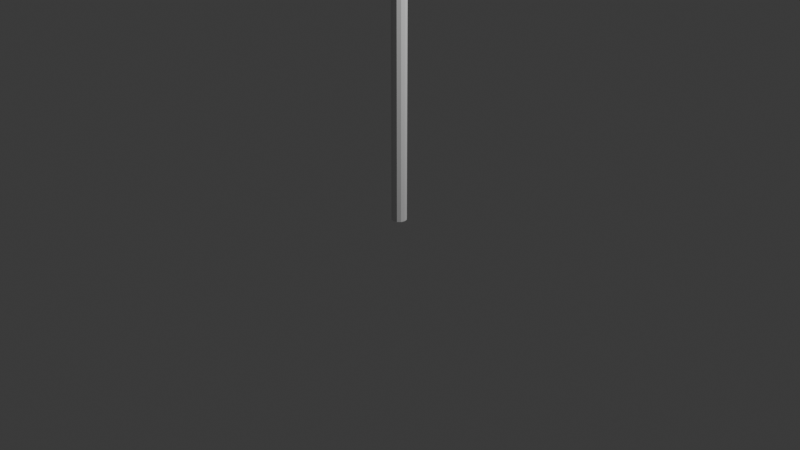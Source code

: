 # Source: Semaforo.blend  (saved by Blender 5.0.119; exported with 4.5.12 LTS)
import bpy
from mathutils import Matrix  # noqa: F401  (used for matrix-valued properties, if any)

bpy.ops.wm.read_factory_settings(use_empty=True)
scene = bpy.context.scene
scene.name = 'Scene'

# ---- collections
col_collection = bpy.data.collections.new('Collection'); scene.collection.children.link(col_collection)

# ---- world
world_world = bpy.data.worlds.new('World'); scene.world = world_world
world_world.use_nodes = True; world_world.node_tree.nodes.clear()
_N = world_world.node_tree.nodes; _L = world_world.node_tree.links
n0 = _N.new('ShaderNodeOutputWorld'); n0.name = 'World Output'; n0.location = (200, 100)
n1 = _N.new('ShaderNodeBackground'); n1.name = 'Background'; n1.location = (-200, 100)
n1.inputs[0].default_value = (0.05088, 0.05088, 0.05088, 1.0)
_L.new(n1.outputs[0], n0.inputs[0])
n0.is_active_output = True
world_world.color = (0.05088, 0.05088, 0.05088)
world_world.sun_shadow_jitter_overblur = 0.0

# ---- cameras
cam_camera = bpy.data.cameras.new('Camera')
cam_camera.clip_end = 100.0
cam_camera.ortho_scale = 7.314

# ---- lights
light_light = bpy.data.lights.new('Light', 'POINT')
light_light.energy = 1000.0
light_light.shadow_soft_size = 0.1

# ---- meshes
me_cylinder_003 = bpy.data.meshes.new('Cylinder.003')
me_cylinder_003.from_pydata([(0.1123, -0.07828, 4.025), (0.1151, -0.1614, 4.025), (0.09542, -0.07884, 3.962), (0.09816, -0.162, 3.962), (0.04917, -0.08037, 3.916), (0.05192, -0.1635, 3.916), (-0.01399, -0.08245, 3.899), (-0.01125, -0.1656, 3.899), (-0.07716, -0.08453, 3.916), (-0.07442, -0.1677, 3.916), (-0.1234, -0.08605, 3.962), (-0.1207, -0.1692, 3.962), (-0.1403, -0.08661, 4.025), (-0.1376, -0.1698, 4.025), (-0.1234, -0.08605, 4.089), (-0.1207, -0.1692, 4.089), (-0.07716, -0.08453, 4.135), (-0.07442, -0.1677, 4.135), (-0.01399, -0.08245, 4.152), (-0.01125, -0.1656, 4.152), (0.04917, -0.08037, 4.135), (0.05192, -0.1635, 4.135), (0.09542, -0.07884, 4.089), (0.09816, -0.162, 4.089), (1.118e-08, 0.08, 9.537e-07), (0.04, 0.06928, 9.537e-07), (1.118e-08, 0.08, 3.8), (-0.04, 0.06928, 9.537e-07), (-0.06928, 0.04, 9.537e-07), (-0.04, 0.06928, 3.8), (-0.06928, 0.04, 3.8), (-0.08, 0.0, 3.8), (-0.06928, -0.04, 3.8), (-0.08, 0.0, 9.537e-07), (-0.06928, -0.04, 9.537e-07), (-0.04, -0.06928, 9.537e-07), (1.211e-08, -0.08, 9.537e-07), (-0.04, -0.06928, 3.8), (1.211e-08, -0.08, 3.8), (0.04, -0.06928, 3.8), (0.06928, -0.04, 3.8), (0.04, -0.06928, 9.537e-07), (0.06928, -0.04, 9.537e-07), (0.08, 0.0, 9.537e-07), (0.06928, 0.04, 9.537e-07), (0.08, 0.0, 3.8), (0.06928, 0.04, 3.8), (0.04, 0.06928, 3.8), (-0.2198, 0.09135, 3.8), (0.18, 0.1045, 3.8), (-0.2198, 0.09135, 5.0), (-0.2125, -0.1306, 3.8), (0.1873, -0.1174, 3.8), (-0.2125, -0.1306, 5.0), (0.1873, -0.1174, 5.0), (0.18, 0.1045, 5.0), (0.1123, -0.07828, 4.802), (0.09542, -0.07884, 4.738), (0.1151, -0.1614, 4.802), (0.09542, -0.07884, 4.865), (0.04917, -0.08037, 4.911), (0.09816, -0.162, 4.865), (0.05192, -0.1635, 4.911), (-0.01125, -0.1656, 4.928), (-0.07442, -0.1677, 4.911), (-0.01399, -0.08245, 4.928), (-0.07716, -0.08453, 4.911), (-0.1234, -0.08605, 4.865), (-0.1403, -0.08661, 4.802), (-0.1207, -0.1692, 4.865), (-0.1376, -0.1698, 4.802), (-0.1207, -0.1692, 4.738), (-0.07442, -0.1677, 4.692), (-0.1234, -0.08605, 4.738), (-0.07716, -0.08453, 4.692), (-0.01399, -0.08245, 4.675), (0.04917, -0.08037, 4.692), (-0.01125, -0.1656, 4.675), (0.05192, -0.1635, 4.692), (0.09816, -0.162, 4.738), (0.1123, -0.07828, 4.408), (0.09542, -0.07884, 4.345), (0.1151, -0.1614, 4.408), (0.09542, -0.07884, 4.471), (0.04917, -0.08037, 4.518), (0.09816, -0.162, 4.471), (0.05192, -0.1635, 4.518), (-0.01125, -0.1656, 4.535), (-0.07442, -0.1677, 4.518), (-0.01399, -0.08245, 4.535), (-0.07716, -0.08453, 4.518), (-0.1234, -0.08605, 4.471), (-0.1403, -0.08661, 4.408), (-0.1207, -0.1692, 4.471), (-0.1376, -0.1698, 4.408), (-0.1207, -0.1692, 4.345), (-0.07442, -0.1677, 4.299), (-0.1234, -0.08605, 4.345), (-0.07716, -0.08453, 4.299), (-0.01399, -0.08245, 4.282), (0.04917, -0.08037, 4.299), (-0.01125, -0.1656, 4.282), (0.05192, -0.1635, 4.299), (0.09816, -0.162, 4.345)], [], [(0, 1, 3, 2), (2, 3, 5, 4), (4, 5, 7, 6), (6, 7, 9, 8), (8, 9, 11, 10), (10, 11, 13, 12), (12, 13, 15, 14), (14, 15, 17, 16), (16, 17, 19, 18), (18, 19, 21, 20), (3, 1, 23, 21, 19, 17, 15, 13, 11, 9, 7, 5), (20, 21, 23, 22), (22, 23, 1, 0), (0, 2, 4, 6, 8, 10, 12, 14, 16, 18, 20, 22), (24, 25, 44, 43, 42, 41, 36, 35, 34, 33, 28, 27), (24, 26, 47, 25), (27, 29, 26, 24), (28, 30, 29, 27), (47, 26, 29, 30, 31, 32, 37, 38, 39, 40, 45, 46), (33, 31, 30, 28), (34, 32, 31, 33), (35, 37, 32, 34), (36, 38, 37, 35), (41, 39, 38, 36), (42, 40, 39, 41), (43, 45, 40, 42), (44, 46, 45, 43), (25, 47, 46, 44), (49, 52, 51, 48), (48, 50, 55, 49), (51, 53, 50, 48), (52, 54, 53, 51), (54, 55, 50, 53), (49, 55, 54, 52), (56, 57, 76, 75, 74, 73, 68, 67, 66, 65, 60, 59), (56, 58, 79, 57), (59, 61, 58, 56), (60, 62, 61, 59), (79, 58, 61, 62, 63, 64, 69, 70, 71, 72, 77, 78), (65, 63, 62, 60), (66, 64, 63, 65), (67, 69, 64, 66), (68, 70, 69, 67), (73, 71, 70, 68), (74, 72, 71, 73), (75, 77, 72, 74), (76, 78, 77, 75), (57, 79, 78, 76), (80, 81, 100, 99, 98, 97, 92, 91, 90, 89, 84, 83), (80, 82, 103, 81), (83, 85, 82, 80), (84, 86, 85, 83), (103, 82, 85, 86, 87, 88, 93, 94, 95, 96, 101, 102), (89, 87, 86, 84), (90, 88, 87, 89), (91, 93, 88, 90), (92, 94, 93, 91), (97, 95, 94, 92), (98, 96, 95, 97), (99, 101, 96, 98), (100, 102, 101, 99), (81, 103, 102, 100)])
_uv = me_cylinder_003.uv_layers.new(name='UVMap')
_uv.uv.foreach_set('vector', [1.0, 0.5, 1.0, 1.0, 0.9167, 1.0, 0.9167, 0.5, 0.9167, 0.5, 0.9167, 1.0, 0.8333, 1.0, 0.8333, 0.5, 0.8333, 0.5, 0.8333, 1.0, 0.75, 1.0, 0.75, 0.5, 0.75, 0.5, 0.75, 1.0, 0.6667, 1.0, 0.6667, 0.5, 0.6667, 0.5, 0.6667, 1.0, 0.5833, 1.0, 0.5833, 0.5, 0.5833, 0.5, 0.5833, 1.0, 0.5, 1.0, 0.5, 0.5, 0.5, 0.5, 0.5, 1.0, 0.4167, 1.0, 0.4167, 0.5, 0.4167, 0.5, 0.4167, 1.0, 0.3333, 1.0, 0.3333, 0.5, 0.3333, 0.5, 0.3333, 1.0, 0.25, 1.0, 0.25, 0.5, 0.25, 0.5, 0.25, 1.0, 0.1667, 1.0, 0.1667, 0.5, 0.37, 0.4578, 0.25, 0.49, 0.13, 0.4578, 0.04215, 0.37, 0.01, 0.25, 0.04215, 0.13, 0.13, 0.04215, 0.25, 0.01, 0.37, 0.04215, 0.4578, 0.13, 0.49, 0.25, 0.4578, 0.37, 0.1667, 0.5, 0.1667, 1.0, 0.08333, 1.0, 0.08333, 0.5, 0.08333, 0.5, 0.08333, 1.0, 7.451e-08, 1.0, 7.451e-08, 0.5, 0.75, 0.49, 0.87, 0.4578, 0.9578, 0.37, 0.99, 0.25, 0.9578, 0.13, 0.87, 0.04215, 0.75, 0.01, 0.63, 0.04215, 0.5422, 0.13, 0.51, 0.25, 0.5422, 0.37, 0.63, 0.4578, 0.75, 0.49, 0.87, 0.4578, 0.9578, 0.37, 0.99, 0.25, 0.9578, 0.13, 0.87, 0.04215, 0.75, 0.01, 0.63, 0.04215, 0.5422, 0.13, 0.51, 0.25, 0.5422, 0.37, 0.63, 0.4578, 1.0, 0.5, 1.0, 1.0, 0.9167, 1.0, 0.9167, 0.5, 0.08333, 0.5, 0.08333, 1.0, 7.451e-08, 1.0, 7.451e-08, 0.5, 0.1667, 0.5, 0.1667, 1.0, 0.08333, 1.0, 0.08333, 0.5, 0.37, 0.4578, 0.25, 0.49, 0.13, 0.4578, 0.04215, 0.37, 0.01, 0.25, 0.04215, 0.13, 0.13, 0.04215, 0.25, 0.01, 0.37, 0.04215, 0.4578, 0.13, 0.49, 0.25, 0.4578, 0.37, 0.25, 0.5, 0.25, 1.0, 0.1667, 1.0, 0.1667, 0.5, 0.3333, 0.5, 0.3333, 1.0, 0.25, 1.0, 0.25, 0.5, 0.4167, 0.5, 0.4167, 1.0, 0.3333, 1.0, 0.3333, 0.5, 0.5, 0.5, 0.5, 1.0, 0.4167, 1.0, 0.4167, 0.5, 0.5833, 0.5, 0.5833, 1.0, 0.5, 1.0, 0.5, 0.5, 0.6667, 0.5, 0.6667, 1.0, 0.5833, 1.0, 0.5833, 0.5, 0.75, 0.5, 0.75, 1.0, 0.6667, 1.0, 0.6667, 0.5, 0.8333, 0.5, 0.8333, 1.0, 0.75, 1.0, 0.75, 0.5, 0.9167, 0.5, 0.9167, 1.0, 0.8333, 1.0, 0.8333, 0.5, 0.125, 0.5, 0.375, 0.5, 0.375, 0.75, 0.125, 0.75, 0.375, 0.0, 0.625, 0.0, 0.625, 0.25, 0.375, 0.25, 0.375, 0.75, 0.625, 0.75, 0.625, 1.0, 0.375, 1.0, 0.375, 0.5, 0.625, 0.5, 0.625, 0.75, 0.375, 0.75, 0.625, 0.5, 0.875, 0.5, 0.875, 0.75, 0.625, 0.75, 0.375, 0.25, 0.625, 0.25, 0.625, 0.5, 0.375, 0.5, 0.75, 0.49, 0.87, 0.4578, 0.9578, 0.37, 0.99, 0.25, 0.9578, 0.13, 0.87, 0.04215, 0.75, 0.01, 0.63, 0.04215, 0.5422, 0.13, 0.51, 0.25, 0.5422, 0.37, 0.63, 0.4578, 1.0, 0.5, 1.0, 1.0, 0.9167, 1.0, 0.9167, 0.5, 0.08333, 0.5, 0.08333, 1.0, 7.451e-08, 1.0, 7.451e-08, 0.5, 0.1667, 0.5, 0.1667, 1.0, 0.08333, 1.0, 0.08333, 0.5, 0.37, 0.4578, 0.25, 0.49, 0.13, 0.4578, 0.04215, 0.37, 0.01, 0.25, 0.04215, 0.13, 0.13, 0.04215, 0.25, 0.01, 0.37, 0.04215, 0.4578, 0.13, 0.49, 0.25, 0.4578, 0.37, 0.25, 0.5, 0.25, 1.0, 0.1667, 1.0, 0.1667, 0.5, 0.3333, 0.5, 0.3333, 1.0, 0.25, 1.0, 0.25, 0.5, 0.4167, 0.5, 0.4167, 1.0, 0.3333, 1.0, 0.3333, 0.5, 0.5, 0.5, 0.5, 1.0, 0.4167, 1.0, 0.4167, 0.5, 0.5833, 0.5, 0.5833, 1.0, 0.5, 1.0, 0.5, 0.5, 0.6667, 0.5, 0.6667, 1.0, 0.5833, 1.0, 0.5833, 0.5, 0.75, 0.5, 0.75, 1.0, 0.6667, 1.0, 0.6667, 0.5, 0.8333, 0.5, 0.8333, 1.0, 0.75, 1.0, 0.75, 0.5, 0.9167, 0.5, 0.9167, 1.0, 0.8333, 1.0, 0.8333, 0.5, 0.75, 0.49, 0.87, 0.4578, 0.9578, 0.37, 0.99, 0.25, 0.9578, 0.13, 0.87, 0.04215, 0.75, 0.01, 0.63, 0.04215, 0.5422, 0.13, 0.51, 0.25, 0.5422, 0.37, 0.63, 0.4578, 1.0, 0.5, 1.0, 1.0, 0.9167, 1.0, 0.9167, 0.5, 0.08333, 0.5, 0.08333, 1.0, 7.451e-08, 1.0, 7.451e-08, 0.5, 0.1667, 0.5, 0.1667, 1.0, 0.08333, 1.0, 0.08333, 0.5, 0.37, 0.4578, 0.25, 0.49, 0.13, 0.4578, 0.04215, 0.37, 0.01, 0.25, 0.04215, 0.13, 0.13, 0.04215, 0.25, 0.01, 0.37, 0.04215, 0.4578, 0.13, 0.49, 0.25, 0.4578, 0.37, 0.25, 0.5, 0.25, 1.0, 0.1667, 1.0, 0.1667, 0.5, 0.3333, 0.5, 0.3333, 1.0, 0.25, 1.0, 0.25, 0.5, 0.4167, 0.5, 0.4167, 1.0, 0.3333, 1.0, 0.3333, 0.5, 0.5, 0.5, 0.5, 1.0, 0.4167, 1.0, 0.4167, 0.5, 0.5833, 0.5, 0.5833, 1.0, 0.5, 1.0, 0.5, 0.5, 0.6667, 0.5, 0.6667, 1.0, 0.5833, 1.0, 0.5833, 0.5, 0.75, 0.5, 0.75, 1.0, 0.6667, 1.0, 0.6667, 0.5, 0.8333, 0.5, 0.8333, 1.0, 0.75, 1.0, 0.75, 0.5, 0.9167, 0.5, 0.9167, 1.0, 0.8333, 1.0, 0.8333, 0.5])
me_cylinder_003.update()

# ---- objects
ob_light = bpy.data.objects.new('Light', light_light)
ob_camera = bpy.data.objects.new('Camera', cam_camera)
ob_cylinder_003 = bpy.data.objects.new('Cylinder.003', me_cylinder_003)

# ---- transforms, parenting, visibility, modifiers, constraints
ob_light.location = (4.076, 1.005, 5.904)
ob_light.rotation_euler = (0.6503, 0.05522, 1.866)
ob_light.lock_rotations_4d = False
ob_light.empty_display_type = 'ARROWS'
ob_light.color = (0.0, 0.0, 0.0, 0.0)
ob_light.lineart.crease_threshold = 0.0
ob_camera.location = (7.359, -6.926, 4.958)
ob_camera.rotation_euler = (1.109, 0.0, 0.8149)
ob_camera.lock_rotations_4d = False
ob_camera.empty_display_type = 'ARROWS'
ob_camera.color = (0.0, 0.0, 0.0, 0.0)
ob_camera.display_type = 'WIRE'
ob_camera.lineart.crease_threshold = 0.0
ob_cylinder_003.location = (0.0, 0.0, 0.0)

# ---- collection membership
col_collection.objects.link(ob_light)
col_collection.objects.link(ob_camera)
col_collection.objects.link(ob_cylinder_003)

# ---- scene / render settings (as saved in the file)
scene.camera = ob_camera
scene.frame_start = 1; scene.frame_end = 250; scene.frame_set(1)
scene.render.engine = 'BLENDER_EEVEE_NEXT'
scene.render.bake_bias = 0.0
scene.render.bake_samples = 0
scene.cycles.sampling_pattern = 'TABULATED_SOBOL'
scene.eevee.use_volume_custom_range = False
bpy.context.view_layer.update()
